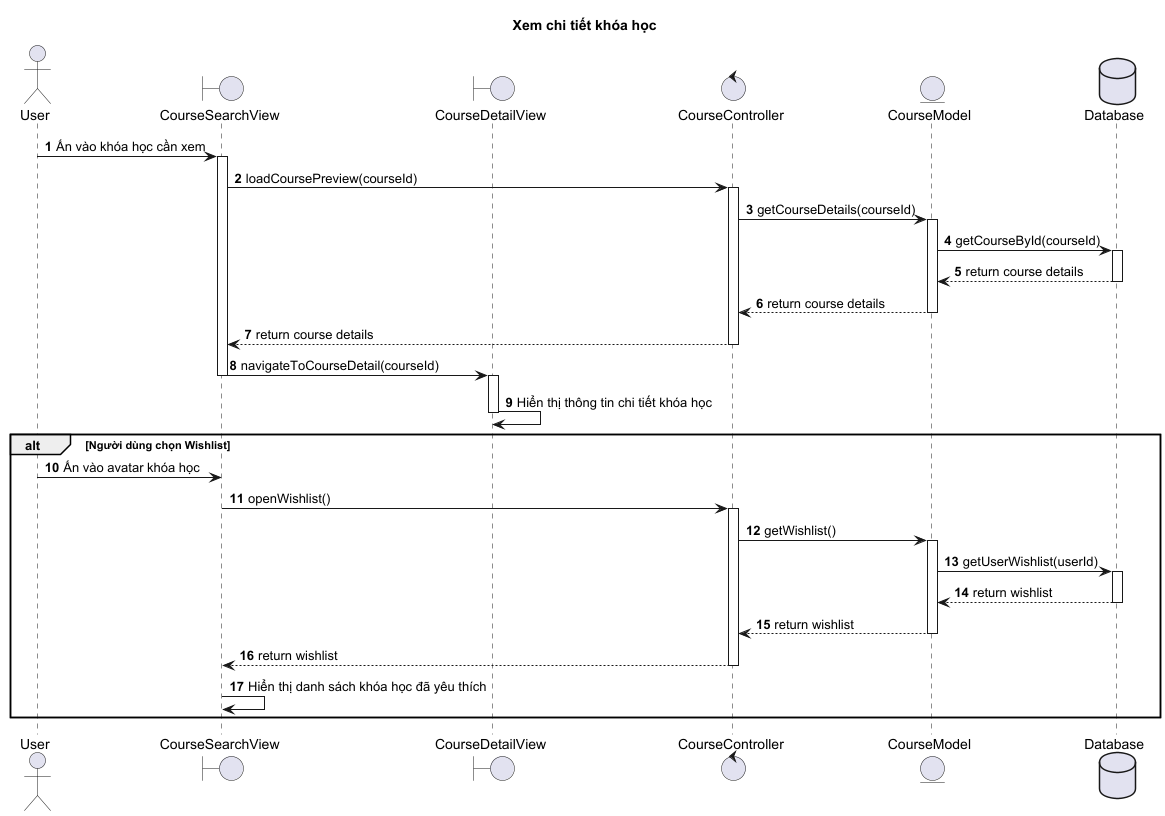

The diagram above was rendered by PlantUML. Its source (embedded in the PNG):
@startuml
title Xem chi tiết khóa học

autonumber

actor User
boundary CourseSearchView
boundary CourseDetailView
control CourseController
entity CourseModel
database Database

User -> CourseSearchView : Ấn vào khóa học cần xem
activate CourseSearchView
CourseSearchView -> CourseController : loadCoursePreview(courseId)
activate CourseController

CourseController -> CourseModel : getCourseDetails(courseId)
activate CourseModel
CourseModel -> Database : getCourseById(courseId)
activate Database
Database --> CourseModel : return course details
deactivate Database
CourseModel --> CourseController : return course details
deactivate CourseModel

CourseController --> CourseSearchView : return course details
deactivate CourseController
CourseSearchView -> CourseDetailView : navigateToCourseDetail(courseId)
deactivate CourseSearchView
activate CourseDetailView
CourseDetailView -> CourseDetailView : Hiển thị thông tin chi tiết khóa học
deactivate CourseDetailView

alt Người dùng chọn Wishlist
    User -> CourseSearchView : Ấn vào avatar khóa học
    CourseSearchView -> CourseController : openWishlist()
    activate CourseController
    CourseController -> CourseModel : getWishlist()
    activate CourseModel
    CourseModel -> Database : getUserWishlist(userId)
    activate Database
    Database --> CourseModel : return wishlist
    deactivate Database
    CourseModel --> CourseController : return wishlist
    deactivate CourseModel
    CourseController --> CourseSearchView : return wishlist
    deactivate CourseController
    CourseSearchView -> CourseSearchView : Hiển thị danh sách khóa học đã yêu thích
end

@enduml